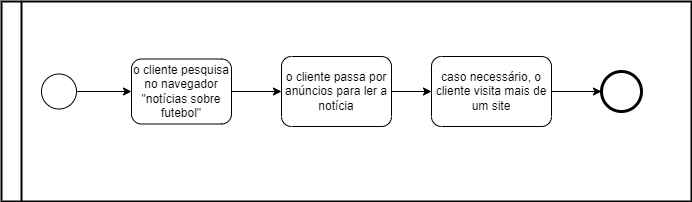

The diagram above was exported from draw.io. Its source (the exported page's mxGraphModel, read from the mxfile embedded in the PNG):
<mxGraphModel dx="868" dy="450" grid="1" gridSize="10" guides="1" tooltips="1" connect="1" arrows="1" fold="1" page="1" pageScale="1" pageWidth="2339" pageHeight="3300" math="0" shadow="0">
  <root>
    <mxCell id="0" />
    <mxCell id="1" parent="0" />
    <mxCell id="GxtxV98HrKUNRGvvJkBL-3" value="" style="swimlane;html=1;startSize=20;fontStyle=0;collapsible=0;horizontal=0;swimlaneLine=1;swimlaneFillColor=#ffffff;strokeWidth=2;" vertex="1" parent="1">
      <mxGeometry x="220" y="110" width="690" height="200" as="geometry" />
    </mxCell>
    <mxCell id="GxtxV98HrKUNRGvvJkBL-10" style="edgeStyle=orthogonalEdgeStyle;rounded=0;orthogonalLoop=1;jettySize=auto;html=1;exitX=1;exitY=0.5;exitDx=0;exitDy=0;exitPerimeter=0;entryX=0;entryY=0.5;entryDx=0;entryDy=0;entryPerimeter=0;" edge="1" parent="GxtxV98HrKUNRGvvJkBL-3" source="GxtxV98HrKUNRGvvJkBL-4" target="GxtxV98HrKUNRGvvJkBL-6">
      <mxGeometry relative="1" as="geometry" />
    </mxCell>
    <mxCell id="GxtxV98HrKUNRGvvJkBL-4" value="" style="points=[[0.145,0.145,0],[0.5,0,0],[0.855,0.145,0],[1,0.5,0],[0.855,0.855,0],[0.5,1,0],[0.145,0.855,0],[0,0.5,0]];shape=mxgraph.bpmn.event;html=1;verticalLabelPosition=bottom;labelBackgroundColor=#ffffff;verticalAlign=top;align=center;perimeter=ellipsePerimeter;outlineConnect=0;aspect=fixed;outline=standard;symbol=general;" vertex="1" parent="GxtxV98HrKUNRGvvJkBL-3">
      <mxGeometry x="40" y="72.5" width="35" height="35" as="geometry" />
    </mxCell>
    <mxCell id="GxtxV98HrKUNRGvvJkBL-5" value="" style="points=[[0.145,0.145,0],[0.5,0,0],[0.855,0.145,0],[1,0.5,0],[0.855,0.855,0],[0.5,1,0],[0.145,0.855,0],[0,0.5,0]];shape=mxgraph.bpmn.event;html=1;verticalLabelPosition=bottom;labelBackgroundColor=#ffffff;verticalAlign=top;align=center;perimeter=ellipsePerimeter;outlineConnect=0;aspect=fixed;outline=end;symbol=terminate2;" vertex="1" parent="GxtxV98HrKUNRGvvJkBL-3">
      <mxGeometry x="600" y="70" width="40" height="40" as="geometry" />
    </mxCell>
    <mxCell id="GxtxV98HrKUNRGvvJkBL-11" style="edgeStyle=orthogonalEdgeStyle;rounded=0;orthogonalLoop=1;jettySize=auto;html=1;exitX=1;exitY=0.5;exitDx=0;exitDy=0;exitPerimeter=0;entryX=0;entryY=0.5;entryDx=0;entryDy=0;entryPerimeter=0;" edge="1" parent="GxtxV98HrKUNRGvvJkBL-3" source="GxtxV98HrKUNRGvvJkBL-6" target="GxtxV98HrKUNRGvvJkBL-7">
      <mxGeometry relative="1" as="geometry" />
    </mxCell>
    <mxCell id="GxtxV98HrKUNRGvvJkBL-6" value="o cliente pesquisa no navegador &quot;notícias sobre futebol&quot;" style="points=[[0.25,0,0],[0.5,0,0],[0.75,0,0],[1,0.25,0],[1,0.5,0],[1,0.75,0],[0.75,1,0],[0.5,1,0],[0.25,1,0],[0,0.75,0],[0,0.5,0],[0,0.25,0]];shape=mxgraph.bpmn.task;whiteSpace=wrap;rectStyle=rounded;size=10;taskMarker=abstract;" vertex="1" parent="GxtxV98HrKUNRGvvJkBL-3">
      <mxGeometry x="130" y="57.5" width="100" height="65" as="geometry" />
    </mxCell>
    <mxCell id="GxtxV98HrKUNRGvvJkBL-12" style="edgeStyle=orthogonalEdgeStyle;rounded=0;orthogonalLoop=1;jettySize=auto;html=1;exitX=1;exitY=0.5;exitDx=0;exitDy=0;exitPerimeter=0;entryX=0;entryY=0.5;entryDx=0;entryDy=0;entryPerimeter=0;" edge="1" parent="GxtxV98HrKUNRGvvJkBL-3" source="GxtxV98HrKUNRGvvJkBL-7" target="GxtxV98HrKUNRGvvJkBL-8">
      <mxGeometry relative="1" as="geometry" />
    </mxCell>
    <mxCell id="GxtxV98HrKUNRGvvJkBL-7" value="o cliente passa por anúncios para ler a notícia" style="points=[[0.25,0,0],[0.5,0,0],[0.75,0,0],[1,0.25,0],[1,0.5,0],[1,0.75,0],[0.75,1,0],[0.5,1,0],[0.25,1,0],[0,0.75,0],[0,0.5,0],[0,0.25,0]];shape=mxgraph.bpmn.task;whiteSpace=wrap;rectStyle=rounded;size=10;taskMarker=abstract;" vertex="1" parent="GxtxV98HrKUNRGvvJkBL-3">
      <mxGeometry x="280" y="55" width="110" height="70" as="geometry" />
    </mxCell>
    <mxCell id="GxtxV98HrKUNRGvvJkBL-8" value="caso necessário, o cliente visita mais de um site" style="points=[[0.25,0,0],[0.5,0,0],[0.75,0,0],[1,0.25,0],[1,0.5,0],[1,0.75,0],[0.75,1,0],[0.5,1,0],[0.25,1,0],[0,0.75,0],[0,0.5,0],[0,0.25,0]];shape=mxgraph.bpmn.task;whiteSpace=wrap;rectStyle=rounded;size=10;taskMarker=abstract;" vertex="1" parent="GxtxV98HrKUNRGvvJkBL-3">
      <mxGeometry x="430" y="55" width="120" height="70" as="geometry" />
    </mxCell>
    <mxCell id="GxtxV98HrKUNRGvvJkBL-13" style="edgeStyle=orthogonalEdgeStyle;rounded=0;orthogonalLoop=1;jettySize=auto;html=1;exitX=1;exitY=0.5;exitDx=0;exitDy=0;exitPerimeter=0;" edge="1" parent="1" source="GxtxV98HrKUNRGvvJkBL-8">
      <mxGeometry relative="1" as="geometry">
        <mxPoint x="820" y="200" as="targetPoint" />
      </mxGeometry>
    </mxCell>
  </root>
</mxGraphModel>